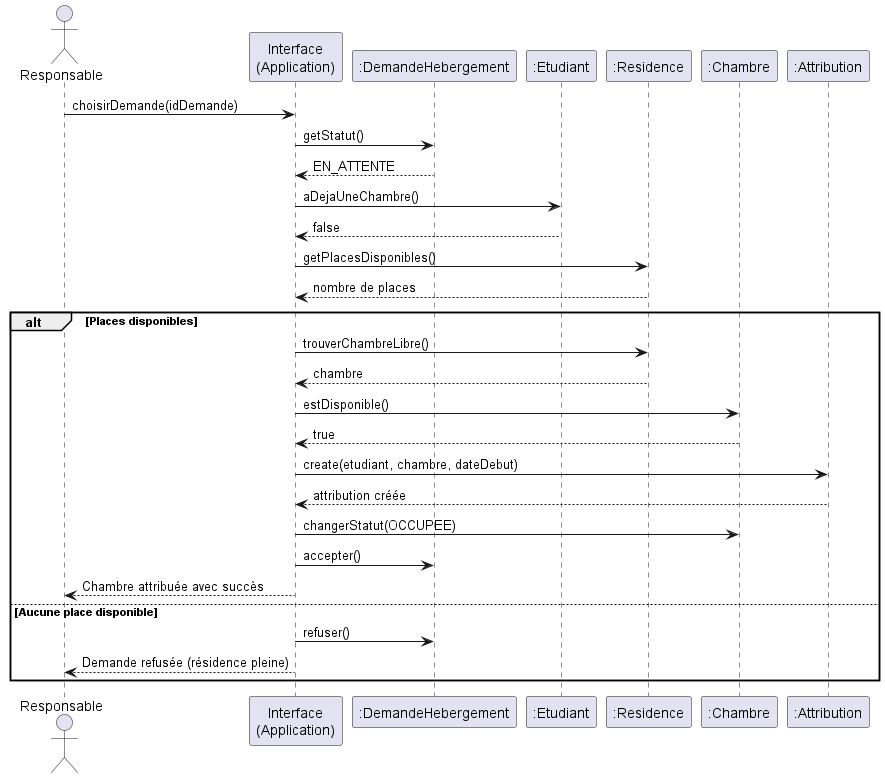

The diagram above was rendered by PlantUML. Its source (embedded in the PNG):
@startuml diagramme_sequence
actor Responsable
participant "Interface\n(Application)" as UI
participant ":DemandeHebergement" as D
participant ":Etudiant" as E
participant ":Residence" as R
participant ":Chambre" as C
participant ":Attribution" as A

Responsable -> UI : choisirDemande(idDemande)
UI -> D : getStatut()
D --> UI : EN_ATTENTE

UI -> E : aDejaUneChambre()
E --> UI : false

UI -> R : getPlacesDisponibles()
R --> UI : nombre de places

alt Places disponibles
  UI -> R : trouverChambreLibre()
  R --> UI : chambre
  UI -> C : estDisponible()
  C --> UI : true
  UI -> A : create(etudiant, chambre, dateDebut)
  A --> UI : attribution créée
  UI -> C : changerStatut(OCCUPEE)
  UI -> D : accepter()
  UI --> Responsable : Chambre attribuée avec succès
else Aucune place disponible
  UI -> D : refuser()
  UI --> Responsable : Demande refusée (résidence pleine)
end
@enduml